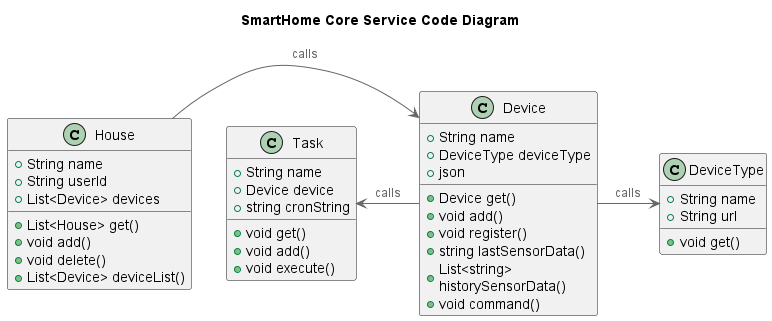

The diagram above was rendered by PlantUML. Its source (embedded in the PNG):
@startuml
title SmartHome Core Service Code Diagram

top to bottom direction

!includeurl https://raw.githubusercontent.com/RicardoNiepel/C4-PlantUML/master/C4_Component.puml

class House {
  +String name
  +String userId
  +List<Device> devices
  +List<House> get()
  +void add()
  +void delete()
  +List<Device> deviceList()
}

class Device {
  +String name
  +DeviceType deviceType
  +json 
  +Device get()
  +void add()
  +void register()
  +string lastSensorData()
  +List<string> historySensorData()
  +void command()
}

class DeviceType {
  +String name
  +String url
  +void get()
}

class Task {
  +String name
  +Device device
  +string cronString
  +void get()
  +void add()
  +void execute()
}


House -> Device: calls
Device -> DeviceType : calls
Task <- Device : calls

@enduml